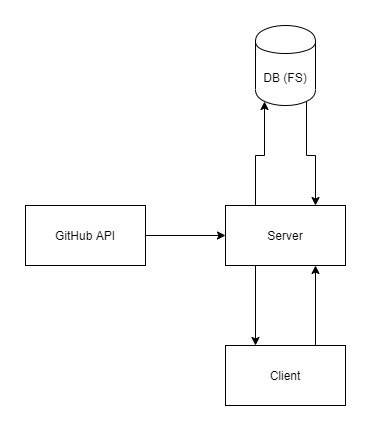

The diagram above was exported from draw.io. Its source (the exported page's mxGraphModel, read from the mxfile embedded in the PNG):
<mxGraphModel dx="1422" dy="713" grid="1" gridSize="10" guides="1" tooltips="1" connect="1" arrows="1" fold="1" page="1" pageScale="1" pageWidth="850" pageHeight="1100" math="0" shadow="0">
  <root>
    <mxCell id="0" />
    <mxCell id="1" parent="0" />
    <mxCell id="dYp1mh4HBd4pXtotmhPp-18" style="edgeStyle=orthogonalEdgeStyle;rounded=0;orthogonalLoop=1;jettySize=auto;html=1;exitX=0.75;exitY=0;exitDx=0;exitDy=0;entryX=0.75;entryY=1;entryDx=0;entryDy=0;" edge="1" parent="1" source="dYp1mh4HBd4pXtotmhPp-13" target="dYp1mh4HBd4pXtotmhPp-14">
      <mxGeometry relative="1" as="geometry" />
    </mxCell>
    <mxCell id="dYp1mh4HBd4pXtotmhPp-13" value="Client" style="rounded=0;whiteSpace=wrap;html=1;" vertex="1" parent="1">
      <mxGeometry x="360" y="400" width="120" height="60" as="geometry" />
    </mxCell>
    <mxCell id="dYp1mh4HBd4pXtotmhPp-17" style="edgeStyle=orthogonalEdgeStyle;rounded=0;orthogonalLoop=1;jettySize=auto;html=1;exitX=0.25;exitY=1;exitDx=0;exitDy=0;entryX=0.25;entryY=0;entryDx=0;entryDy=0;" edge="1" parent="1" source="dYp1mh4HBd4pXtotmhPp-14" target="dYp1mh4HBd4pXtotmhPp-13">
      <mxGeometry relative="1" as="geometry" />
    </mxCell>
    <mxCell id="dYp1mh4HBd4pXtotmhPp-20" style="edgeStyle=orthogonalEdgeStyle;rounded=0;orthogonalLoop=1;jettySize=auto;html=1;exitX=0.25;exitY=0;exitDx=0;exitDy=0;entryX=0.15;entryY=0.95;entryDx=0;entryDy=0;entryPerimeter=0;" edge="1" parent="1" source="dYp1mh4HBd4pXtotmhPp-14" target="dYp1mh4HBd4pXtotmhPp-19">
      <mxGeometry relative="1" as="geometry" />
    </mxCell>
    <mxCell id="dYp1mh4HBd4pXtotmhPp-14" value="Server" style="rounded=0;whiteSpace=wrap;html=1;" vertex="1" parent="1">
      <mxGeometry x="360" y="260" width="120" height="60" as="geometry" />
    </mxCell>
    <mxCell id="dYp1mh4HBd4pXtotmhPp-16" style="edgeStyle=orthogonalEdgeStyle;rounded=0;orthogonalLoop=1;jettySize=auto;html=1;exitX=1;exitY=0.5;exitDx=0;exitDy=0;entryX=0;entryY=0.5;entryDx=0;entryDy=0;" edge="1" parent="1" source="dYp1mh4HBd4pXtotmhPp-15" target="dYp1mh4HBd4pXtotmhPp-14">
      <mxGeometry relative="1" as="geometry" />
    </mxCell>
    <mxCell id="dYp1mh4HBd4pXtotmhPp-15" value="GitHub API" style="rounded=0;whiteSpace=wrap;html=1;" vertex="1" parent="1">
      <mxGeometry x="160" y="260" width="120" height="60" as="geometry" />
    </mxCell>
    <mxCell id="dYp1mh4HBd4pXtotmhPp-21" style="edgeStyle=orthogonalEdgeStyle;rounded=0;orthogonalLoop=1;jettySize=auto;html=1;exitX=0.85;exitY=0.95;exitDx=0;exitDy=0;exitPerimeter=0;entryX=0.75;entryY=0;entryDx=0;entryDy=0;" edge="1" parent="1" source="dYp1mh4HBd4pXtotmhPp-19" target="dYp1mh4HBd4pXtotmhPp-14">
      <mxGeometry relative="1" as="geometry" />
    </mxCell>
    <mxCell id="dYp1mh4HBd4pXtotmhPp-19" value="DB (FS)" style="shape=cylinder;whiteSpace=wrap;html=1;boundedLbl=1;backgroundOutline=1;" vertex="1" parent="1">
      <mxGeometry x="390" y="80" width="60" height="80" as="geometry" />
    </mxCell>
  </root>
</mxGraphModel>